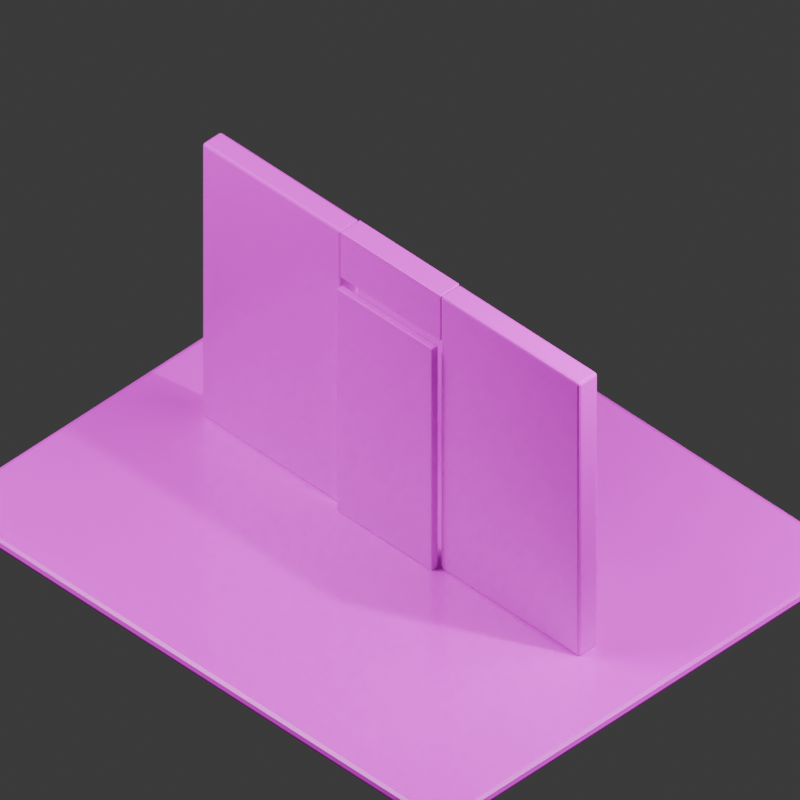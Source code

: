 # Source: GNOL_MicroTestA_v003_Wood.blend  (saved by Blender 5.2.44; exported with 4.5.12 LTS)
import bpy
from mathutils import Matrix  # noqa: F401  (used for matrix-valued properties, if any)

bpy.ops.wm.read_factory_settings(use_empty=True)
scene = bpy.context.scene
scene.name = 'Scene'

# ---- collections
col_collection = bpy.data.collections.new('Collection'); scene.collection.children.link(col_collection)
col_gnol_renderrig = bpy.data.collections.new('GNOL_RenderRig'); scene.collection.children.link(col_gnol_renderrig)

# ---- images (referenced by path relative to the original .blend; pixels are not part of the script)
import os
ASSET_DIR = os.environ.get("B2B_ASSET_DIR", "")  # directory of the original .blend (textures are referenced by path, not embedded)
HERE = os.path.dirname(os.path.abspath(__file__))  # packed textures are extracted next to this script under _unpacked/

def load_image(name, relpath, width, height, colorspace="sRGB"):
    """Load a texture the original file referenced (path relative to the .blend, or extracted next to this script)."""
    p = next((c for c in (os.path.join(HERE, relpath), os.path.join(ASSET_DIR, relpath)) if relpath and os.path.exists(c)), "")
    if p:
        img = bpy.data.images.load(p, check_existing=True)
        img.name = name
    else:  # same state as the original file: an image datablock whose file is absent (Cycles renders it pink)
        img = bpy.data.images.new(name, width, height)
        img.source = "FILE"
        img.filepath = "//" + (relpath or name)
    img.colorspace_settings.name = colorspace
    return img
img_mm_dirtgrass_albedo_v002_png = load_image('MM_DirtGrass_albedo_v002.png', 'MM_DirtGrass_albedo_v002.png', 1024, 1024, 'sRGB')
img_mm_dirtgrass_roughness_v002_exr = load_image('MM_DirtGrass_roughness_v002.exr', 'MM_DirtGrass_roughness_v002.exr', 1024, 1024, 'Non-Color')
img_mm_dirtgrass_height_v002_exr = load_image('MM_DirtGrass_height_v002.exr', 'MM_DirtGrass_height_v002.exr', 1024, 1024, 'Non-Color')
img_mm_warmplaster_albedo_v002_png = load_image('MM_WarmPlaster_Albedo_v002.png', 'MM_WarmPlaster_Albedo_v002.png', 1024, 1024, 'sRGB')
img_mm_warmplaster_roughness_v002_exr = load_image('MM_WarmPlaster_Roughness_v002.exr', 'MM_WarmPlaster_Roughness_v002.exr', 1024, 1024, 'Non-Color')
img_mm_warmplaster_height_v002_exr = load_image('MM_WarmPlaster_Height_v002.exr', 'MM_WarmPlaster_Height_v002.exr', 1024, 1024, 'Non-Color')
img_mm_warmwood_albedo_v002_png = load_image('MM_WarmWood_albedo_v002.png', 'MM_WarmWood_albedo_v002.png', 1024, 1024, 'sRGB')
img_mm_warmwood_roughness_v002_exr = load_image('MM_WarmWood_roughness_v002.exr', 'MM_WarmWood_roughness_v002.exr', 1024, 1024, 'Non-Color')
img_mm_warmwood_height_v002_exr = load_image('MM_WarmWood_Height_v002.exr', 'MM_WarmWood_Height_v002.exr', 1024, 1024, 'Non-Color')

# ---- materials (node trees are filled in below, after node groups)
mat_material = bpy.data.materials.new('Material')
mat_material.alpha_threshold = 0.0
mat_material.use_backface_culling_lightprobe_volume = False
mat_material.roughness = 0.5
mat_material.line_color = (0.0, 0.0, 0.0, 1.0)
mat_mat_warmplaster = bpy.data.materials.new('MAT_WarmPlaster')
mat_mat_warmwood = bpy.data.materials.new('MAT_WarmWood')

# ---- material node trees
mat_material.use_nodes = True; mat_material.node_tree.nodes.clear()
_N = mat_material.node_tree.nodes; _L = mat_material.node_tree.links
n0 = _N.new('ShaderNodeOutputMaterial'); n0.name = 'Material Output'; n0.location = (334, 273)
n1 = _N.new('ShaderNodeBsdfPrincipled'); n1.name = 'Principled BSDF'; n1.location = (57, 376)
n1.inputs[10].default_value = 0.005
n2 = _N.new('ShaderNodeTexImage'); n2.name = 'Image Texture'; n2.location = (-235, 477)
n2.image = img_mm_dirtgrass_albedo_v002_png
n3 = _N.new('ShaderNodeTexImage'); n3.name = 'Image Texture.001'; n3.location = (-321, 396)
n3.image = img_mm_dirtgrass_roughness_v002_exr
n3.projection = 'SPHERE'
n4 = _N.new('ShaderNodeTexImage'); n4.name = 'Image Texture.002'; n4.location = (-470, 277)
n4.image = img_mm_dirtgrass_height_v002_exr
n5 = _N.new('ShaderNodeBump'); n5.name = 'Bump'; n5.location = (-117, 165)
_L.new(n1.outputs[0], n0.inputs[0])
_L.new(n2.outputs[0], n1.inputs[0])
_L.new(n3.outputs[0], n1.inputs[2])
_L.new(n4.outputs[0], n5.inputs[3])
_L.new(n5.outputs[0], n1.inputs[5])
n0.is_active_output = True
mat_mat_warmplaster.use_nodes = True; mat_mat_warmplaster.node_tree.nodes.clear()
_N = mat_mat_warmplaster.node_tree.nodes; _L = mat_mat_warmplaster.node_tree.links
n0 = _N.new('ShaderNodeBsdfPrincipled'); n0.name = 'Principled BSDF'; n0.location = (-81, 147)
n0.inputs[10].default_value = 0.005
n1 = _N.new('ShaderNodeOutputMaterial'); n1.name = 'Material Output'; n1.location = (200, 100)
n2 = _N.new('ShaderNodeTexImage'); n2.name = 'Image Texture'; n2.location = (-351, 157)
n2.image = img_mm_warmplaster_albedo_v002_png
n3 = _N.new('ShaderNodeTexImage'); n3.name = 'Image Texture.001'; n3.location = (-430, 69)
n3.image = img_mm_warmplaster_roughness_v002_exr
n4 = _N.new('ShaderNodeTexImage'); n4.name = 'Image Texture.002'; n4.location = (-580, -16)
n4.image = img_mm_warmplaster_height_v002_exr
n5 = _N.new('ShaderNodeBump'); n5.name = 'Bump'; n5.location = (-296, -69)
n5.inputs[0].default_value = 0.08
_L.new(n0.outputs[0], n1.inputs[0])
_L.new(n2.outputs[0], n0.inputs[0])
_L.new(n3.outputs[0], n0.inputs[2])
_L.new(n4.outputs[0], n5.inputs[3])
_L.new(n5.outputs[0], n0.inputs[5])
n1.is_active_output = True
mat_mat_warmwood.use_nodes = True; mat_mat_warmwood.node_tree.nodes.clear()
_N = mat_mat_warmwood.node_tree.nodes; _L = mat_mat_warmwood.node_tree.links
n0 = _N.new('ShaderNodeBsdfPrincipled'); n0.name = 'Principled BSDF'; n0.location = (-101, 229)
n0.inputs[10].default_value = 0.005
n1 = _N.new('ShaderNodeOutputMaterial'); n1.name = 'Material Output'; n1.location = (217, 140)
n2 = _N.new('ShaderNodeTexImage'); n2.name = 'Image Texture'; n2.location = (-977, 403)
n2.image = img_mm_warmwood_albedo_v002_png
n3 = _N.new('ShaderNodeTexImage'); n3.name = 'Image Texture.001'; n3.location = (-961, 97)
n3.image = img_mm_warmwood_roughness_v002_exr
n4 = _N.new('ShaderNodeTexImage'); n4.name = 'Image Texture.002'; n4.location = (-673, 4)
n4.image = img_mm_warmwood_height_v002_exr
n5 = _N.new('ShaderNodeBump'); n5.name = 'Bump'; n5.location = (-389, -3)
n5.inputs[0].default_value = 0.03
_L.new(n0.outputs[0], n1.inputs[0])
_L.new(n2.outputs[0], n0.inputs[0])
_L.new(n3.outputs[0], n0.inputs[2])
_L.new(n4.outputs[0], n5.inputs[3])
_L.new(n5.outputs[0], n0.inputs[5])
n1.is_active_output = True

# ---- world
world_world = bpy.data.worlds.new('World'); scene.world = world_world
world_world.use_nodes = True; world_world.node_tree.nodes.clear()
_N = world_world.node_tree.nodes; _L = world_world.node_tree.links
n0 = _N.new('ShaderNodeOutputWorld'); n0.name = 'World Output'; n0.location = (200, 100)
n1 = _N.new('ShaderNodeBackground'); n1.name = 'Background'; n1.location = (-200, 100)
n1.inputs[0].default_value = (0.05088, 0.05088, 0.05088, 1.0)
_L.new(n1.outputs[0], n0.inputs[0])
n0.is_active_output = True
world_world.color = (0.055, 0.055, 0.055)
world_world.sun_shadow_jitter_overblur = 0.0

# ---- cameras
cam_camera = bpy.data.cameras.new('Camera')
cam_camera.clip_end = 100.0
cam_camera.ortho_scale = 7.314
cam_gnol_artcamera = bpy.data.cameras.new('GNOL_ArtCamera')
cam_gnol_artcamera.type = 'ORTHO'
cam_gnol_artcamera.ortho_scale = 5.4

# ---- lights
light_light = bpy.data.lights.new('Light', 'POINT')
light_light.energy = 1000.0
light_light.shadow_soft_size = 0.1
light_gnol_keylight = bpy.data.lights.new('GNOL_KeyLight', 'AREA')
light_gnol_keylight.energy = 650.0
light_gnol_keylight.shape = 'DISK'
light_gnol_keylight.size = 5.0
light_gnol_filllight = bpy.data.lights.new('GNOL_FillLight', 'AREA')
light_gnol_filllight.energy = 220.0
light_gnol_filllight.size = 4.0

# ---- meshes
me_cube = bpy.data.meshes.new('Cube')
me_cube.from_pydata([(2.4, 2.0, 0.0), (2.4, 2.0, -0.08), (2.4, -2.0, 0.0), (2.4, -2.0, -0.08), (-2.4, 2.0, 0.0), (-2.4, 2.0, -0.08), (-2.4, -2.0, 0.0), (-2.4, -2.0, -0.08)], [], [(0, 4, 6, 2), (3, 2, 6, 7), (7, 6, 4, 5), (5, 1, 3, 7), (1, 0, 2, 3), (5, 4, 0, 1)])
_uv = me_cube.uv_layers.new(name='UVMap')
_uv.uv.foreach_set('vector', [0.625, 0.5, 0.875, 0.5, 0.875, 0.75, 0.625, 0.75, 0.375, 0.75, 0.625, 0.75, 0.625, 1.0, 0.375, 1.0, 0.375, 0.0, 0.625, 0.0, 0.625, 0.25, 0.375, 0.25, 0.125, 0.5, 0.375, 0.5, 0.375, 0.75, 0.125, 0.75, 0.375, 0.5, 0.625, 0.5, 0.625, 0.75, 0.375, 0.75, 0.375, 0.25, 0.625, 0.25, 0.625, 0.5, 0.375, 0.5])
me_cube.materials.append(mat_material)
me_cube.use_mirror_vertex_groups = False
me_cube.update()
me_cube_001 = bpy.data.meshes.new('Cube.001')
me_cube_001.from_pydata([(-0.6625, -0.09, -1.2), (-0.6625, -0.09, 1.2), (-0.6625, 0.09, -1.2), (-0.6625, 0.09, 1.2), (0.6625, -0.09, -1.2), (0.6625, -0.09, 1.2), (0.6625, 0.09, -1.2), (0.6625, 0.09, 1.2)], [], [(0, 1, 3, 2), (2, 3, 7, 6), (6, 7, 5, 4), (4, 5, 1, 0), (2, 6, 4, 0), (7, 3, 1, 5)])
_uv = me_cube_001.uv_layers.new(name='UVMap')
_uv.uv.foreach_set('vector', [0.375, 0.0, 0.625, 0.0, 0.625, 0.25, 0.375, 0.25, 0.375, 0.25, 0.625, 0.25, 0.625, 0.5, 0.375, 0.5, 0.375, 0.5, 0.625, 0.5, 0.625, 0.75, 0.375, 0.75, 0.375, 0.75, 0.625, 0.75, 0.625, 1.0, 0.375, 1.0, 0.125, 0.5, 0.375, 0.5, 0.375, 0.75, 0.125, 0.75, 0.625, 0.5, 0.875, 0.5, 0.875, 0.75, 0.625, 0.75])
me_cube_001.materials.append(mat_mat_warmplaster)
me_cube_001.update()
me_cube_002 = bpy.data.meshes.new('Cube.002')
me_cube_002.from_pydata([(-0.6625, -0.09, -1.2), (-0.6625, -0.09, 1.2), (-0.6625, 0.09, -1.2), (-0.6625, 0.09, 1.2), (0.6625, -0.09, -1.2), (0.6625, -0.09, 1.2), (0.6625, 0.09, -1.2), (0.6625, 0.09, 1.2)], [], [(0, 1, 3, 2), (2, 3, 7, 6), (6, 7, 5, 4), (4, 5, 1, 0), (2, 6, 4, 0), (7, 3, 1, 5)])
_uv = me_cube_002.uv_layers.new(name='UVMap')
_uv.uv.foreach_set('vector', [0.375, 0.0, 0.625, 0.0, 0.625, 0.25, 0.375, 0.25, 0.375, 0.25, 0.625, 0.25, 0.625, 0.5, 0.375, 0.5, 0.375, 0.5, 0.625, 0.5, 0.625, 0.75, 0.375, 0.75, 0.375, 0.75, 0.625, 0.75, 0.625, 1.0, 0.375, 1.0, 0.125, 0.5, 0.375, 0.5, 0.375, 0.75, 0.125, 0.75, 0.625, 0.5, 0.875, 0.5, 0.875, 0.75, 0.625, 0.75])
me_cube_002.materials.append(None)
me_cube_002.update()
me_cube_003 = bpy.data.meshes.new('Cube.003')
me_cube_003.from_pydata([(-1.0, -1.0, -1.0), (-1.0, -1.0, 1.0), (-1.0, 1.0, -1.0), (-1.0, 1.0, 1.0), (1.0, -1.0, -1.0), (1.0, -1.0, 1.0), (1.0, 1.0, -1.0), (1.0, 1.0, 1.0)], [], [(0, 1, 3, 2), (2, 3, 7, 6), (6, 7, 5, 4), (4, 5, 1, 0), (2, 6, 4, 0), (7, 3, 1, 5)])
_uv = me_cube_003.uv_layers.new(name='UVMap')
_uv.uv.foreach_set('vector', [0.375, 0.0, 0.625, 0.0, 0.625, 0.25, 0.375, 0.25, 0.375, 0.25, 0.625, 0.25, 0.625, 0.5, 0.375, 0.5, 0.375, 0.5, 0.625, 0.5, 0.625, 0.75, 0.375, 0.75, 0.375, 0.75, 0.625, 0.75, 0.625, 1.0, 0.375, 1.0, 0.125, 0.5, 0.375, 0.5, 0.375, 0.75, 0.125, 0.75, 0.625, 0.5, 0.875, 0.5, 0.875, 0.75, 0.625, 0.75])
me_cube_003.materials.append(mat_mat_warmplaster)
me_cube_003.update()
me_cube_004 = bpy.data.meshes.new('Cube.004')
me_cube_004.from_pydata([(-0.455, -0.15, 0.0), (-0.455, -0.15, 1.95), (-0.455, -0.09, 0.0), (-0.455, -0.09, 1.95), (0.455, -0.15, 0.0), (0.455, -0.15, 1.95), (0.455, -0.09, 0.0), (0.455, -0.09, 1.95)], [], [(0, 1, 3, 2), (2, 3, 7, 6), (6, 7, 5, 4), (4, 5, 1, 0), (2, 6, 4, 0), (7, 3, 1, 5)])
_uv = me_cube_004.uv_layers.new(name='UVMap')
_uv.uv.foreach_set('vector', [0.375, 0.0, 0.625, 0.0, 0.625, 0.25, 0.375, 0.25, 0.375, 0.25, 0.625, 0.25, 0.625, 0.5, 0.375, 0.5, 0.375, 0.5, 0.625, 0.5, 0.625, 0.75, 0.375, 0.75, 0.375, 0.75, 0.625, 0.75, 0.625, 1.0, 0.375, 1.0, 0.125, 0.5, 0.375, 0.5, 0.375, 0.75, 0.125, 0.75, 0.625, 0.5, 0.875, 0.5, 0.875, 0.75, 0.625, 0.75])
me_cube_004.materials.append(mat_mat_warmwood)
me_cube_004.update()

# ---- objects
ob_ground_dirtgrass = bpy.data.objects.new('Ground_DirtGrass', me_cube)
ob_light = bpy.data.objects.new('Light', light_light)
ob_camera = bpy.data.objects.new('Camera', cam_camera)
ob_wall_left = bpy.data.objects.new('Wall_Left', me_cube_001)
ob_wall_left_001 = bpy.data.objects.new('Wall_Left.001', me_cube_002)
ob_wall_top = bpy.data.objects.new('Wall_Top', me_cube_003)
ob_door_wood = bpy.data.objects.new('Door_Wood', me_cube_004)
ob_gnol_artcamera = bpy.data.objects.new('GNOL_ArtCamera', cam_gnol_artcamera)
ob_gnol_keylight = bpy.data.objects.new('GNOL_KeyLight', light_gnol_keylight)
ob_gnol_filllight = bpy.data.objects.new('GNOL_FillLight', light_gnol_filllight)

# ---- transforms, parenting, visibility, modifiers, constraints
ob_ground_dirtgrass.location = (0.0, 0.0, 0.0)
ob_ground_dirtgrass.lock_rotations_4d = False
ob_ground_dirtgrass.empty_display_type = 'ARROWS'
ob_ground_dirtgrass.lineart.crease_threshold = 0.0
_m = ob_ground_dirtgrass.modifiers.new('Bevel', 'BEVEL')
_m.width = 0.3
_m.width_pct = 0.3
_m.segments = 2
ob_light.location = (4.076, 1.005, 5.904)
ob_light.rotation_euler = (0.6503, 0.05522, 1.866)
ob_light.lock_rotations_4d = False
ob_light.empty_display_type = 'ARROWS'
ob_light.color = (0.0, 0.0, 0.0, 0.0)
ob_light.lineart.crease_threshold = 0.0
ob_camera.location = (7.359, -6.926, 4.958)
ob_camera.rotation_euler = (1.109, 0.0, 0.8149)
ob_camera.lock_rotations_4d = False
ob_camera.empty_display_type = 'ARROWS'
ob_camera.color = (0.0, 0.0, 0.0, 0.0)
ob_camera.display_type = 'WIRE'
ob_camera.lineart.crease_threshold = 0.0
ob_wall_left.location = (1.138, 0.0, 1.2)
_m = ob_wall_left.modifiers.new('Bevel', 'BEVEL')
_m.width = 0.02
_m.width_pct = 0.02
_m.segments = 2
ob_wall_left_001.location = (-1.138, 0.0, 1.2)
ob_wall_left_001.material_slots[0].link = 'OBJECT'; ob_wall_left_001.material_slots[0].material = mat_mat_warmplaster
_m = ob_wall_left_001.modifiers.new('Bevel', 'BEVEL')
_m.width = 0.02
_m.width_pct = 0.02
_m.segments = 2
ob_wall_top.location = (0.0, 0.0, 2.2)
ob_wall_top.scale = (0.475, 0.09, 0.2)
_m = ob_wall_top.modifiers.new('Bevel', 'BEVEL')
_m.width = 0.02
_m.width_pct = 0.02
_m.segments = 2
ob_door_wood.location = (0.0, 0.0, 0.0)
_m = ob_door_wood.modifiers.new('Bevel', 'BEVEL')
_m.width = 0.01
_m.width_pct = 0.01
_m.segments = 2
ob_gnol_artcamera.location = (5.8, -5.8, 8.0)
ob_gnol_artcamera.rotation_euler = (0.875, -3.701e-08, 0.7854)
ob_gnol_keylight.location = (-3.5, -4.0, 6.5)
ob_gnol_keylight.rotation_euler = (0.7505, -1.33e-08, -0.7188)
ob_gnol_filllight.location = (4.0, 2.0, 4.0)
ob_gnol_filllight.rotation_euler = (0.9497, 1.312e-07, 2.034)

# ---- collection membership
col_collection.objects.link(ob_ground_dirtgrass)
col_collection.objects.link(ob_light)
col_collection.objects.link(ob_camera)
col_collection.objects.link(ob_wall_left)
col_collection.objects.link(ob_wall_left_001)
col_collection.objects.link(ob_wall_top)
col_collection.objects.link(ob_door_wood)
col_gnol_renderrig.objects.link(ob_gnol_artcamera)
col_gnol_renderrig.objects.link(ob_gnol_keylight)
col_gnol_renderrig.objects.link(ob_gnol_filllight)

# ---- scene / render settings (as saved in the file)
scene.camera = ob_gnol_artcamera
scene.frame_start = 1; scene.frame_end = 250; scene.frame_set(140)
scene.render.engine = 'BLENDER_EEVEE_NEXT'
scene.render.resolution_x = 1024
scene.render.resolution_y = 1024
scene.render.film_transparent = True
scene.render.bake_bias = 0.0
scene.render.bake_samples = 0
scene.render.compositor_device = 'GPU'
scene.eevee.use_volume_custom_range = False
scene.eevee.fast_gi_thickness_near = 0.1
scene.eevee.fast_gi_thickness_far = 0.0
scene.eevee.ray_tracing_options.screen_trace_thickness = 0.1
bpy.context.view_layer.update()
